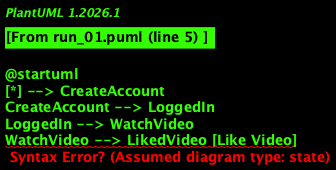

The diagram above was rendered by PlantUML. Its source (embedded in the PNG):
@startuml
[*] --> CreateAccount
CreateAccount --> LoggedIn
LoggedIn --> WatchVideo
WatchVideo --> LikedVideo [Like Video]
LikedVideo --> SavedVideos
SavedVideos --> ViewSavedVideos
ViewSavedVideos --> EnterDiscussion
EnterDiscussion --> LoggedIn
UploadVideo --> CreateAccount
@enduml